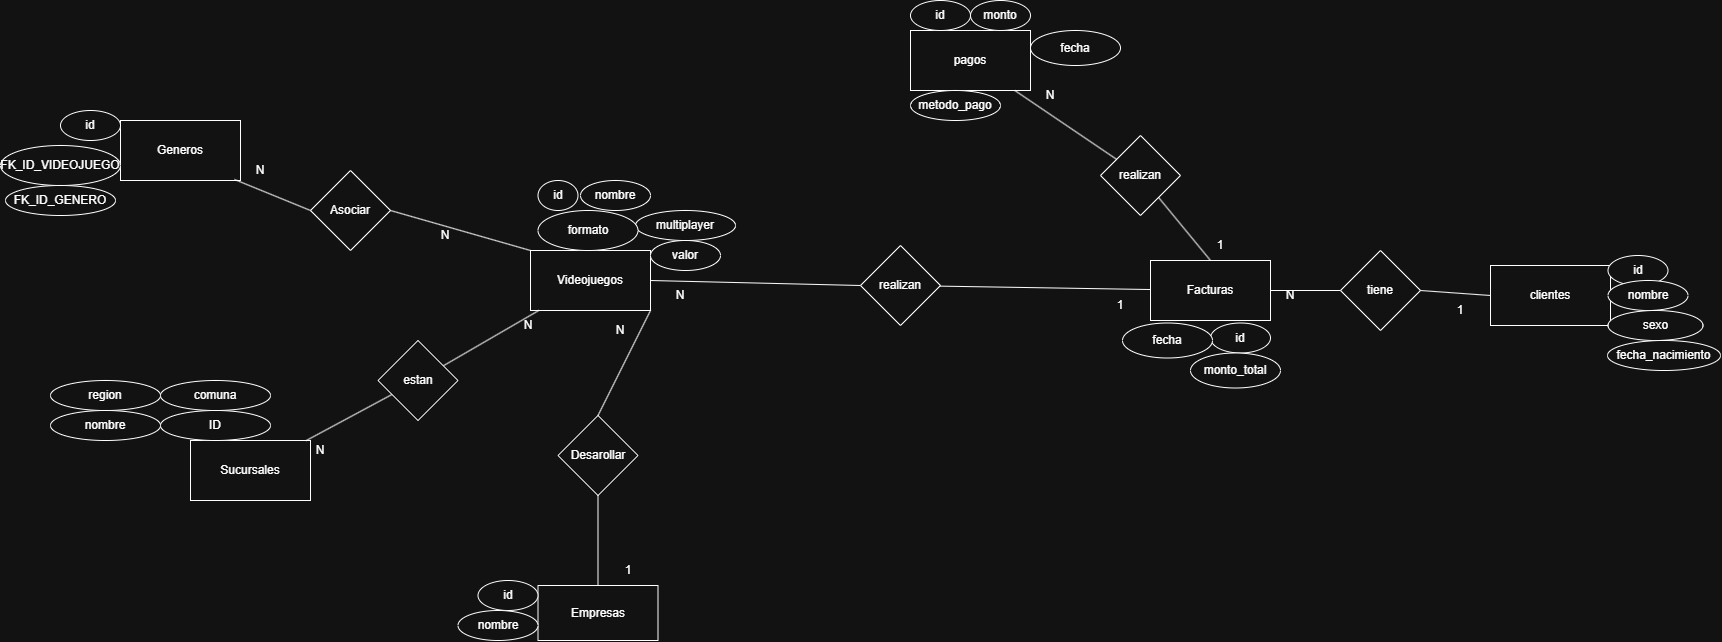

The diagram above was exported from draw.io. Its source (the exported page's mxGraphModel, read from the mxfile embedded in the PNG):
<mxGraphModel dx="4248" dy="820" grid="1" gridSize="10" guides="1" tooltips="1" connect="1" arrows="1" fold="1" page="1" pageScale="1" pageWidth="827" pageHeight="1169" math="0" shadow="0">
  <root>
    <mxCell id="0" />
    <mxCell id="1" parent="0" />
    <mxCell id="HitdTSKmYLfBSJ8HuzmN-1" value="clientes" style="rounded=0;whiteSpace=wrap;html=1;" vertex="1" parent="1">
      <mxGeometry x="-530" y="385" width="120" height="60" as="geometry" />
    </mxCell>
    <mxCell id="HitdTSKmYLfBSJ8HuzmN-2" value="id" style="ellipse;whiteSpace=wrap;html=1;" vertex="1" parent="1">
      <mxGeometry x="-412.5" y="375" width="60" height="30" as="geometry" />
    </mxCell>
    <mxCell id="HitdTSKmYLfBSJ8HuzmN-3" value="nombre" style="ellipse;whiteSpace=wrap;html=1;" vertex="1" parent="1">
      <mxGeometry x="-412.5" y="400" width="80" height="30" as="geometry" />
    </mxCell>
    <mxCell id="HitdTSKmYLfBSJ8HuzmN-4" value="sexo" style="ellipse;whiteSpace=wrap;html=1;" vertex="1" parent="1">
      <mxGeometry x="-412.5" y="430" width="95" height="30" as="geometry" />
    </mxCell>
    <mxCell id="HitdTSKmYLfBSJ8HuzmN-6" value="tiene" style="rhombus;whiteSpace=wrap;html=1;" vertex="1" parent="1">
      <mxGeometry x="-680" y="370" width="80" height="80" as="geometry" />
    </mxCell>
    <mxCell id="HitdTSKmYLfBSJ8HuzmN-8" value="" style="endArrow=none;html=1;rounded=0;exitX=1;exitY=0.5;exitDx=0;exitDy=0;entryX=0;entryY=0.5;entryDx=0;entryDy=0;" edge="1" parent="1" source="HitdTSKmYLfBSJ8HuzmN-6" target="HitdTSKmYLfBSJ8HuzmN-1">
      <mxGeometry width="50" height="50" relative="1" as="geometry">
        <mxPoint x="-340" y="480" as="sourcePoint" />
        <mxPoint x="-290" y="430" as="targetPoint" />
      </mxGeometry>
    </mxCell>
    <mxCell id="HitdTSKmYLfBSJ8HuzmN-11" value="" style="endArrow=none;html=1;rounded=0;exitX=0;exitY=0.5;exitDx=0;exitDy=0;entryX=1;entryY=0.5;entryDx=0;entryDy=0;" edge="1" parent="1" source="HitdTSKmYLfBSJ8HuzmN-6" target="HitdTSKmYLfBSJ8HuzmN-19">
      <mxGeometry width="50" height="50" relative="1" as="geometry">
        <mxPoint x="-340" y="480" as="sourcePoint" />
        <mxPoint x="-760" y="425" as="targetPoint" />
      </mxGeometry>
    </mxCell>
    <mxCell id="HitdTSKmYLfBSJ8HuzmN-12" value="N" style="text;html=1;align=center;verticalAlign=middle;whiteSpace=wrap;rounded=0;" vertex="1" parent="1">
      <mxGeometry x="-760" y="400" width="60" height="30" as="geometry" />
    </mxCell>
    <mxCell id="HitdTSKmYLfBSJ8HuzmN-13" value="1" style="text;html=1;align=center;verticalAlign=middle;whiteSpace=wrap;rounded=0;" vertex="1" parent="1">
      <mxGeometry x="-590" y="415" width="60" height="30" as="geometry" />
    </mxCell>
    <mxCell id="HitdTSKmYLfBSJ8HuzmN-19" value="Facturas" style="rounded=0;whiteSpace=wrap;html=1;" vertex="1" parent="1">
      <mxGeometry x="-870" y="380" width="120" height="60" as="geometry" />
    </mxCell>
    <mxCell id="HitdTSKmYLfBSJ8HuzmN-20" value="id" style="ellipse;whiteSpace=wrap;html=1;" vertex="1" parent="1">
      <mxGeometry x="-810" y="442.5" width="60" height="30" as="geometry" />
    </mxCell>
    <mxCell id="HitdTSKmYLfBSJ8HuzmN-23" value="fecha" style="ellipse;whiteSpace=wrap;html=1;" vertex="1" parent="1">
      <mxGeometry x="-990" y="150" width="90" height="35" as="geometry" />
    </mxCell>
    <mxCell id="HitdTSKmYLfBSJ8HuzmN-27" value="realizan" style="rhombus;whiteSpace=wrap;html=1;" vertex="1" parent="1">
      <mxGeometry x="-1160" y="365" width="80" height="80" as="geometry" />
    </mxCell>
    <mxCell id="HitdTSKmYLfBSJ8HuzmN-28" value="pagos" style="rounded=0;whiteSpace=wrap;html=1;" vertex="1" parent="1">
      <mxGeometry x="-1110" y="150" width="120" height="60" as="geometry" />
    </mxCell>
    <mxCell id="HitdTSKmYLfBSJ8HuzmN-29" value="" style="endArrow=none;html=1;rounded=0;exitX=0.5;exitY=0;exitDx=0;exitDy=0;" edge="1" parent="1" source="HitdTSKmYLfBSJ8HuzmN-19" target="HitdTSKmYLfBSJ8HuzmN-30">
      <mxGeometry width="50" height="50" relative="1" as="geometry">
        <mxPoint x="-830" y="370" as="sourcePoint" />
        <mxPoint x="-860" y="290" as="targetPoint" />
      </mxGeometry>
    </mxCell>
    <mxCell id="HitdTSKmYLfBSJ8HuzmN-30" value="realizan" style="rhombus;whiteSpace=wrap;html=1;" vertex="1" parent="1">
      <mxGeometry x="-920" y="255" width="80" height="80" as="geometry" />
    </mxCell>
    <mxCell id="HitdTSKmYLfBSJ8HuzmN-31" value="" style="endArrow=none;html=1;rounded=0;" edge="1" parent="1" source="HitdTSKmYLfBSJ8HuzmN-30" target="HitdTSKmYLfBSJ8HuzmN-28">
      <mxGeometry width="50" height="50" relative="1" as="geometry">
        <mxPoint x="-830" y="370" as="sourcePoint" />
        <mxPoint x="-780" y="320" as="targetPoint" />
      </mxGeometry>
    </mxCell>
    <mxCell id="HitdTSKmYLfBSJ8HuzmN-32" value="id" style="ellipse;whiteSpace=wrap;html=1;" vertex="1" parent="1">
      <mxGeometry x="-1110" y="120" width="60" height="30" as="geometry" />
    </mxCell>
    <mxCell id="HitdTSKmYLfBSJ8HuzmN-34" value="" style="endArrow=none;html=1;rounded=0;" edge="1" parent="1" source="HitdTSKmYLfBSJ8HuzmN-19" target="HitdTSKmYLfBSJ8HuzmN-27">
      <mxGeometry width="50" height="50" relative="1" as="geometry">
        <mxPoint x="-710" y="420" as="sourcePoint" />
        <mxPoint x="-660" y="370" as="targetPoint" />
      </mxGeometry>
    </mxCell>
    <mxCell id="HitdTSKmYLfBSJ8HuzmN-37" value="1" style="text;html=1;align=center;verticalAlign=middle;whiteSpace=wrap;rounded=0;" vertex="1" parent="1">
      <mxGeometry x="-930" y="410" width="60" height="30" as="geometry" />
    </mxCell>
    <mxCell id="HitdTSKmYLfBSJ8HuzmN-39" value="N" style="text;html=1;align=center;verticalAlign=middle;whiteSpace=wrap;rounded=0;" vertex="1" parent="1">
      <mxGeometry x="-1000" y="200" width="60" height="30" as="geometry" />
    </mxCell>
    <mxCell id="HitdTSKmYLfBSJ8HuzmN-40" value="1" style="text;html=1;align=center;verticalAlign=middle;whiteSpace=wrap;rounded=0;" vertex="1" parent="1">
      <mxGeometry x="-830" y="350" width="60" height="30" as="geometry" />
    </mxCell>
    <mxCell id="HitdTSKmYLfBSJ8HuzmN-41" value="monto" style="ellipse;whiteSpace=wrap;html=1;" vertex="1" parent="1">
      <mxGeometry x="-1050" y="120" width="60" height="30" as="geometry" />
    </mxCell>
    <mxCell id="HitdTSKmYLfBSJ8HuzmN-42" value="metodo_pago" style="ellipse;whiteSpace=wrap;html=1;" vertex="1" parent="1">
      <mxGeometry x="-1110" y="210" width="90" height="30" as="geometry" />
    </mxCell>
    <mxCell id="HitdTSKmYLfBSJ8HuzmN-43" value="Videojuegos" style="rounded=0;whiteSpace=wrap;html=1;" vertex="1" parent="1">
      <mxGeometry x="-1490" y="370" width="120" height="60" as="geometry" />
    </mxCell>
    <mxCell id="HitdTSKmYLfBSJ8HuzmN-44" value="id" style="ellipse;whiteSpace=wrap;html=1;" vertex="1" parent="1">
      <mxGeometry x="-1482.5" y="300" width="40" height="30" as="geometry" />
    </mxCell>
    <mxCell id="HitdTSKmYLfBSJ8HuzmN-45" value="nombre" style="ellipse;whiteSpace=wrap;html=1;" vertex="1" parent="1">
      <mxGeometry x="-1440" y="300" width="70" height="30" as="geometry" />
    </mxCell>
    <mxCell id="HitdTSKmYLfBSJ8HuzmN-47" value="valor" style="ellipse;whiteSpace=wrap;html=1;" vertex="1" parent="1">
      <mxGeometry x="-1370" y="360" width="70" height="30" as="geometry" />
    </mxCell>
    <mxCell id="HitdTSKmYLfBSJ8HuzmN-57" value="Empresas" style="rounded=0;whiteSpace=wrap;html=1;" vertex="1" parent="1">
      <mxGeometry x="-1482.5" y="705" width="120" height="55" as="geometry" />
    </mxCell>
    <mxCell id="HitdTSKmYLfBSJ8HuzmN-58" value="Desarollar" style="rhombus;whiteSpace=wrap;html=1;" vertex="1" parent="1">
      <mxGeometry x="-1462.5" y="535" width="80" height="80" as="geometry" />
    </mxCell>
    <mxCell id="HitdTSKmYLfBSJ8HuzmN-59" value="" style="endArrow=none;html=1;rounded=0;exitX=1;exitY=1;exitDx=0;exitDy=0;entryX=0.5;entryY=0;entryDx=0;entryDy=0;" edge="1" parent="1" source="HitdTSKmYLfBSJ8HuzmN-43" target="HitdTSKmYLfBSJ8HuzmN-58">
      <mxGeometry width="50" height="50" relative="1" as="geometry">
        <mxPoint x="-1450" y="570" as="sourcePoint" />
        <mxPoint x="-1400" y="520" as="targetPoint" />
      </mxGeometry>
    </mxCell>
    <mxCell id="HitdTSKmYLfBSJ8HuzmN-60" value="" style="endArrow=none;html=1;rounded=0;exitX=0.5;exitY=0;exitDx=0;exitDy=0;entryX=0.5;entryY=1;entryDx=0;entryDy=0;" edge="1" parent="1" source="HitdTSKmYLfBSJ8HuzmN-57" target="HitdTSKmYLfBSJ8HuzmN-58">
      <mxGeometry width="50" height="50" relative="1" as="geometry">
        <mxPoint x="-1450" y="570" as="sourcePoint" />
        <mxPoint x="-1400" y="520" as="targetPoint" />
      </mxGeometry>
    </mxCell>
    <mxCell id="HitdTSKmYLfBSJ8HuzmN-61" value="1" style="text;html=1;align=center;verticalAlign=middle;whiteSpace=wrap;rounded=0;" vertex="1" parent="1">
      <mxGeometry x="-1422.5" y="675" width="60" height="30" as="geometry" />
    </mxCell>
    <mxCell id="HitdTSKmYLfBSJ8HuzmN-62" value="N" style="text;html=1;align=center;verticalAlign=middle;whiteSpace=wrap;rounded=0;" vertex="1" parent="1">
      <mxGeometry x="-1430" y="435" width="60" height="30" as="geometry" />
    </mxCell>
    <mxCell id="HitdTSKmYLfBSJ8HuzmN-64" value="id" style="ellipse;whiteSpace=wrap;html=1;" vertex="1" parent="1">
      <mxGeometry x="-1542.5" y="700" width="60" height="30" as="geometry" />
    </mxCell>
    <mxCell id="HitdTSKmYLfBSJ8HuzmN-65" value="nombre" style="ellipse;whiteSpace=wrap;html=1;" vertex="1" parent="1">
      <mxGeometry x="-1562.5" y="730" width="80" height="30" as="geometry" />
    </mxCell>
    <mxCell id="HitdTSKmYLfBSJ8HuzmN-67" value="Generos" style="rounded=0;whiteSpace=wrap;html=1;" vertex="1" parent="1">
      <mxGeometry x="-1900" y="240" width="120" height="60" as="geometry" />
    </mxCell>
    <mxCell id="HitdTSKmYLfBSJ8HuzmN-68" value="Asociar" style="rhombus;whiteSpace=wrap;html=1;" vertex="1" parent="1">
      <mxGeometry x="-1710" y="290" width="80" height="80" as="geometry" />
    </mxCell>
    <mxCell id="HitdTSKmYLfBSJ8HuzmN-69" value="" style="endArrow=none;html=1;rounded=0;exitX=0.95;exitY=0.983;exitDx=0;exitDy=0;exitPerimeter=0;entryX=0;entryY=0.5;entryDx=0;entryDy=0;" edge="1" parent="1" source="HitdTSKmYLfBSJ8HuzmN-67" target="HitdTSKmYLfBSJ8HuzmN-68">
      <mxGeometry width="50" height="50" relative="1" as="geometry">
        <mxPoint x="-1450" y="570" as="sourcePoint" />
        <mxPoint x="-1400" y="520" as="targetPoint" />
      </mxGeometry>
    </mxCell>
    <mxCell id="HitdTSKmYLfBSJ8HuzmN-70" value="" style="endArrow=none;html=1;rounded=0;exitX=0;exitY=0;exitDx=0;exitDy=0;entryX=1;entryY=0.5;entryDx=0;entryDy=0;" edge="1" parent="1" source="HitdTSKmYLfBSJ8HuzmN-43" target="HitdTSKmYLfBSJ8HuzmN-68">
      <mxGeometry width="50" height="50" relative="1" as="geometry">
        <mxPoint x="-1450" y="570" as="sourcePoint" />
        <mxPoint x="-1400" y="520" as="targetPoint" />
      </mxGeometry>
    </mxCell>
    <mxCell id="HitdTSKmYLfBSJ8HuzmN-71" value="id" style="ellipse;whiteSpace=wrap;html=1;" vertex="1" parent="1">
      <mxGeometry x="-1960" y="230" width="60" height="30" as="geometry" />
    </mxCell>
    <mxCell id="HitdTSKmYLfBSJ8HuzmN-72" value="N" style="text;html=1;align=center;verticalAlign=middle;whiteSpace=wrap;rounded=0;" vertex="1" parent="1">
      <mxGeometry x="-1790" y="275" width="60" height="30" as="geometry" />
    </mxCell>
    <mxCell id="HitdTSKmYLfBSJ8HuzmN-73" value="N" style="text;html=1;align=center;verticalAlign=middle;whiteSpace=wrap;rounded=0;" vertex="1" parent="1">
      <mxGeometry x="-1605" y="340" width="60" height="30" as="geometry" />
    </mxCell>
    <mxCell id="HitdTSKmYLfBSJ8HuzmN-74" value="FK_ID_VIDEOJUEGO" style="ellipse;whiteSpace=wrap;html=1;" vertex="1" parent="1">
      <mxGeometry x="-2020" y="265" width="120" height="40" as="geometry" />
    </mxCell>
    <mxCell id="HitdTSKmYLfBSJ8HuzmN-75" value="FK_ID_GENERO" style="ellipse;whiteSpace=wrap;html=1;" vertex="1" parent="1">
      <mxGeometry x="-2015" y="305" width="110" height="30" as="geometry" />
    </mxCell>
    <mxCell id="HitdTSKmYLfBSJ8HuzmN-76" value="N" style="text;html=1;align=center;verticalAlign=middle;whiteSpace=wrap;rounded=0;" vertex="1" parent="1">
      <mxGeometry x="-1522.5" y="430" width="60" height="30" as="geometry" />
    </mxCell>
    <mxCell id="HitdTSKmYLfBSJ8HuzmN-77" value="multiplayer" style="ellipse;whiteSpace=wrap;html=1;" vertex="1" parent="1">
      <mxGeometry x="-1385" y="330" width="100" height="30" as="geometry" />
    </mxCell>
    <mxCell id="HitdTSKmYLfBSJ8HuzmN-82" value="" style="endArrow=none;html=1;rounded=0;exitX=1;exitY=0.5;exitDx=0;exitDy=0;entryX=0;entryY=0.5;entryDx=0;entryDy=0;" edge="1" parent="1" source="HitdTSKmYLfBSJ8HuzmN-43" target="HitdTSKmYLfBSJ8HuzmN-27">
      <mxGeometry width="50" height="50" relative="1" as="geometry">
        <mxPoint x="-1358" y="490" as="sourcePoint" />
        <mxPoint x="-1187.8494623655915" y="410.3494623655914" as="targetPoint" />
      </mxGeometry>
    </mxCell>
    <mxCell id="HitdTSKmYLfBSJ8HuzmN-84" value="N" style="text;html=1;align=center;verticalAlign=middle;whiteSpace=wrap;rounded=0;" vertex="1" parent="1">
      <mxGeometry x="-1370" y="400" width="60" height="30" as="geometry" />
    </mxCell>
    <mxCell id="HitdTSKmYLfBSJ8HuzmN-87" value="fecha" style="ellipse;whiteSpace=wrap;html=1;" vertex="1" parent="1">
      <mxGeometry x="-898" y="442.5" width="90" height="35" as="geometry" />
    </mxCell>
    <mxCell id="HitdTSKmYLfBSJ8HuzmN-88" value="monto_total" style="ellipse;whiteSpace=wrap;html=1;" vertex="1" parent="1">
      <mxGeometry x="-830" y="472.5" width="90" height="35" as="geometry" />
    </mxCell>
    <mxCell id="HitdTSKmYLfBSJ8HuzmN-90" value="Sucursales" style="rounded=0;whiteSpace=wrap;html=1;" vertex="1" parent="1">
      <mxGeometry x="-1830" y="560" width="120" height="60" as="geometry" />
    </mxCell>
    <mxCell id="HitdTSKmYLfBSJ8HuzmN-91" value="ID" style="ellipse;whiteSpace=wrap;html=1;" vertex="1" parent="1">
      <mxGeometry x="-1860" y="530" width="110" height="30" as="geometry" />
    </mxCell>
    <mxCell id="HitdTSKmYLfBSJ8HuzmN-92" value="comuna" style="ellipse;whiteSpace=wrap;html=1;" vertex="1" parent="1">
      <mxGeometry x="-1860" y="500" width="110" height="30" as="geometry" />
    </mxCell>
    <mxCell id="HitdTSKmYLfBSJ8HuzmN-93" value="region" style="ellipse;whiteSpace=wrap;html=1;" vertex="1" parent="1">
      <mxGeometry x="-1970" y="500" width="110" height="30" as="geometry" />
    </mxCell>
    <mxCell id="HitdTSKmYLfBSJ8HuzmN-94" value="nombre" style="ellipse;whiteSpace=wrap;html=1;" vertex="1" parent="1">
      <mxGeometry x="-1970" y="530" width="110" height="30" as="geometry" />
    </mxCell>
    <mxCell id="HitdTSKmYLfBSJ8HuzmN-95" value="" style="endArrow=none;html=1;rounded=0;" edge="1" parent="1" source="HitdTSKmYLfBSJ8HuzmN-97" target="HitdTSKmYLfBSJ8HuzmN-90">
      <mxGeometry width="50" height="50" relative="1" as="geometry">
        <mxPoint x="-1654" y="515" as="sourcePoint" />
        <mxPoint x="-1578" y="546" as="targetPoint" />
      </mxGeometry>
    </mxCell>
    <mxCell id="HitdTSKmYLfBSJ8HuzmN-96" value="N" style="text;html=1;align=center;verticalAlign=middle;whiteSpace=wrap;rounded=0;" vertex="1" parent="1">
      <mxGeometry x="-1730" y="555" width="60" height="30" as="geometry" />
    </mxCell>
    <mxCell id="HitdTSKmYLfBSJ8HuzmN-98" value="" style="endArrow=none;html=1;rounded=0;" edge="1" parent="1" source="HitdTSKmYLfBSJ8HuzmN-43" target="HitdTSKmYLfBSJ8HuzmN-97">
      <mxGeometry width="50" height="50" relative="1" as="geometry">
        <mxPoint x="-1484" y="430" as="sourcePoint" />
        <mxPoint x="-1716" y="560" as="targetPoint" />
      </mxGeometry>
    </mxCell>
    <mxCell id="HitdTSKmYLfBSJ8HuzmN-97" value="estan" style="rhombus;whiteSpace=wrap;html=1;" vertex="1" parent="1">
      <mxGeometry x="-1642.5" y="460" width="80" height="80" as="geometry" />
    </mxCell>
    <mxCell id="HitdTSKmYLfBSJ8HuzmN-99" value="fecha_nacimiento" style="ellipse;whiteSpace=wrap;html=1;" vertex="1" parent="1">
      <mxGeometry x="-413" y="460" width="113" height="30" as="geometry" />
    </mxCell>
    <mxCell id="HitdTSKmYLfBSJ8HuzmN-100" value="formato" style="ellipse;whiteSpace=wrap;html=1;" vertex="1" parent="1">
      <mxGeometry x="-1482.5" y="330" width="100" height="40" as="geometry" />
    </mxCell>
  </root>
</mxGraphModel>